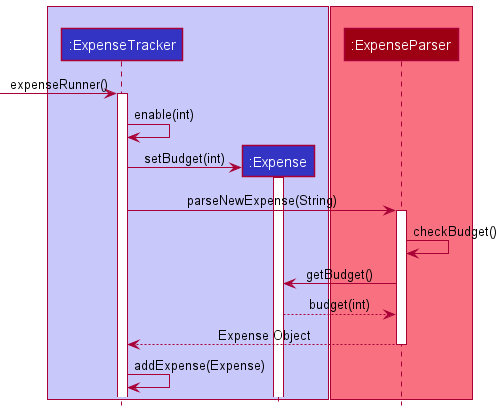

The diagram above was rendered by PlantUML. Its source (embedded in the PNG):
@startuml
!include style.puml

box LOGIC_COLOR_T1
participant ":ExpenseTracker" as ExpenseTracker LOGIC_COLOR
participant ":Expense" as Expense LOGIC_COLOR
end box

box  MODEL_COLOR_T1
participant ":ExpenseParser" as ExpenseParser MODEL_COLOR
end box

[-> ExpenseTracker : expenseRunner()
activate ExpenseTracker

ExpenseTracker -> ExpenseTracker : enable(int)
create Expense
ExpenseTracker -> Expense : setBudget(int)
activate Expense
deactivate Expense

ExpenseTracker -> ExpenseParser : parseNewExpense(String)
activate ExpenseParser
ExpenseParser -> ExpenseParser : checkBudget()
ExpenseParser -> Expense : getBudget()
Expense --> ExpenseParser : budget(int)
ExpenseParser --> ExpenseTracker : Expense Object
deactivate ExpenseParser

ExpenseTracker -> ExpenseTracker : addExpense(Expense)

@enduml